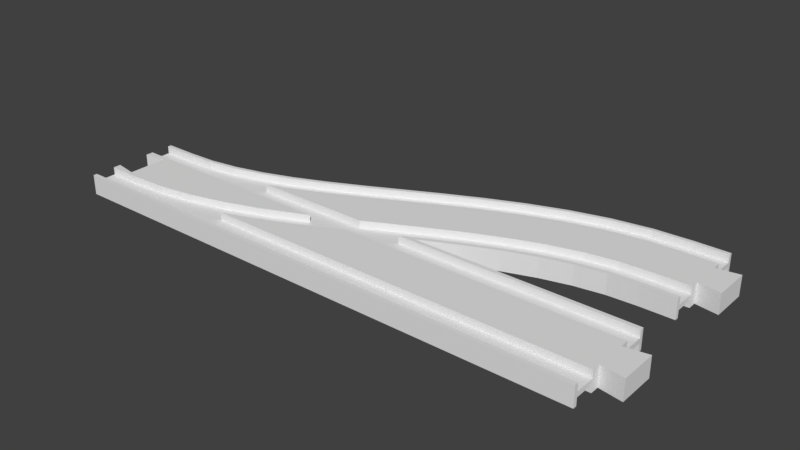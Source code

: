 # Source: singledouble_minus.blend  (saved by Blender 2.81.16; exported with 4.5.12 LTS)
import bpy
from mathutils import Matrix  # noqa: F401  (used for matrix-valued properties, if any)

bpy.ops.wm.read_factory_settings(use_empty=True)
scene = bpy.context.scene
scene.name = 'Untitled'

# ---- collections
col_collection_1 = bpy.data.collections.new('Collection 1'); scene.collection.children.link(col_collection_1)

# ---- world
world_world = bpy.data.worlds.new('World'); scene.world = world_world
world_world.color = (0.05088, 0.05088, 0.05088)
world_world.use_sun_shadow = False
world_world.sun_shadow_jitter_overblur = 0.0
world_world.cycles.sampling_method = 'MANUAL'

# ---- meshes
me_cube_001 = bpy.data.meshes.new('Cube.001')
me_cube_001.from_pydata([(2.007, -0.9211, -0.25), (0.3157, -0.9211, -0.25), (0.4133, -0.8341, -0.25), (0.5547, -0.6248, -0.25), (0.6172, -0.5, -0.25), (2.007, -0.5, -0.25), (2.007, -1.0, 1.0), (2.007, -1.0, -1.0), (2.007, -0.9211, -1.0), (2.007, -0.5, -1.0), (2.007, -0.3158, -1.0), (2.007, -0.3158, 1.0), (2.007, -0.5, 1.0), (2.007, -0.5, 0.25), (2.007, -0.9211, 0.25), (2.007, -0.9211, 1.0), (0.3157, -0.9211, -1.0), (0.6172, -0.5, -1.0), (0.3157, -0.9211, 1.0), (0.2691, -0.9625, 1.0), (0.1256, -1.0, 1.0), (0.1256, -1.0, -1.0), (0.2691, -0.9625, -1.0), (1.019, 0.5, -1.0), (2.007, 0.5, -1.0), (2.007, 0.3158, -1.0), (2.091, 0.3947, -1.0), (2.091, -0.3947, -1.0), (0.6925, -0.3497, -1.0), (0.8267, -0.02665, -1.0), (0.9573, 0.3253, -1.0), (2.091, -0.3947, 1.0), (2.091, 0.3947, 1.0), (2.007, 0.3158, 1.0), (2.007, 0.5, 1.0), (1.019, 0.5, 1.0), (0.9573, 0.3253, 1.0), (0.8267, -0.02665, 1.0), (0.6925, -0.3497, 1.0), (0.6172, -0.5, 1.0), (0.6172, -0.5, 0.25), (0.5547, -0.6248, 0.25), (0.4133, -0.8341, 0.25), (0.3157, -0.9211, 0.25), (1.019, 0.5, -0.25), (2.007, 0.5, -0.25), (2.007, 1.0, 1.0), (2.007, 0.9211, 1.0), (2.007, 0.9211, 0.25), (2.007, 0.5, 0.25), (2.007, 0.9211, -0.25), (2.007, 0.9211, -1.0), (2.007, 1.0, -1.0), (1.019, 0.5, 0.25), (1.167, 0.9211, -0.25), (1.195, 1.0, 1.0), (1.195, 1.0, -1.0), (1.167, 0.9211, 1.0), (1.167, 0.9211, 0.25), (1.167, 0.9211, -1.0), (0.1256, 1.0, 1.0), (0.002326, 1.0, 1.0), (0.002326, 1.0, 1.0), (0.2332, 1.027, 1.0), (0.1256, 1.0, -1.0), (0.002326, 1.0, -1.0), (0.002326, 1.0, -1.0), (0.2922, 1.0, 1.0), (0.3431, 1.045, 1.0), (0.3402, 1.123, 1.0), (0.2332, 1.027, -1.0), (0.2922, 1.0, 0.25), (0.3431, 1.045, 0.25), (0.4541, 1.21, 1.0), (0.45, 1.285, 1.0), (0.3402, 1.123, -1.0), (0.4541, 1.21, 0.25), (0.5684, 1.438, 1.0), (0.5633, 1.512, 1.0), (0.45, 1.285, -1.0), (0.3431, 1.045, -1.0), (0.2922, 1.0, -1.0), (0.5684, 1.438, 0.25), (0.6861, 1.722, 1.0), (0.6803, 1.794, 1.0), (0.5633, 1.512, -1.0), (0.4541, 1.21, -1.0), (0.3431, 1.045, -0.25), (0.2922, 1.0, -0.25), (0.5723, 1.0, 0.25), (0.5956, 1.047, 0.25), (0.6861, 1.722, 0.25), (0.807, 2.048, 1.0), (0.8008, 2.119, 1.0), (0.6803, 1.794, -1.0), (0.5684, 1.438, -1.0), (0.4541, 1.21, -0.25), (0.5723, 1.0, 1.0), (0.5956, 1.047, 1.0), (0.7169, 1.339, 0.25), (0.807, 2.048, 0.25), (0.8008, 2.119, -1.0), (0.6861, 1.722, -1.0), (0.5684, 1.438, -0.25), (0.7169, 1.339, 1.0), (0.84, 1.67, 0.25), (1.058, 2.762, 1.0), (1.052, 2.833, 1.0), (0.807, 2.048, -1.0), (0.6861, 1.722, -0.25), (0.5956, 1.047, -0.25), (0.5723, 1.0, -0.25), (0.84, 1.67, 1.0), (1.058, 2.762, 0.25), (1.188, 3.113, 1.0), (1.183, 3.185, 1.0), (1.052, 2.833, -1.0), (0.807, 2.048, -0.25), (0.7169, 1.339, -0.25), (0.5956, 1.047, -1.0), (0.5723, 1.0, -1.0), (1.091, 2.384, 0.25), (1.188, 3.113, 0.25), (1.322, 3.434, 1.0), (1.317, 3.508, 1.0), (1.183, 3.185, -1.0), (1.058, 2.762, -1.0), (0.84, 1.67, -0.25), (0.7169, 1.339, -1.0), (0.9978, 1.0, 1.0), (1.091, 2.384, 1.0), (1.219, 2.729, 0.25), (1.322, 3.434, 0.25), (1.459, 3.707, 1.0), (1.455, 3.783, 1.0), (1.317, 3.508, -1.0), (1.188, 3.113, -1.0), (1.058, 2.762, -0.25), (0.84, 1.67, -1.0), (0.9978, 1.0, 0.25), (1.169, 1.488, 1.0), (1.219, 2.729, 1.0), (1.349, 3.042, 0.25), (1.459, 3.707, 0.25), (1.599, 3.915, 1.0), (1.596, 3.992, 1.0), (1.455, 3.783, -1.0), (1.322, 3.434, -1.0), (1.188, 3.113, -0.25), (1.091, 2.384, -0.25), (1.169, 1.488, 0.25), (1.292, 1.819, 1.0), (1.349, 3.042, 1.0), (1.481, 3.305, 0.25), (1.599, 3.915, 0.25), (1.742, 4.042, 1.0), (1.74, 4.12, 1.0), (1.596, 3.992, -1.0), (1.459, 3.707, -1.0), (1.322, 3.434, -0.25), (1.219, 2.729, -0.25), (1.091, 2.384, -1.0), (0.9978, 1.0, -1.0), (1.164, 1.0, 0.25), (1.202, 1.11, 0.25), (1.292, 1.819, 0.25), (1.414, 2.111, 1.0), (1.481, 3.305, 1.0), (1.614, 3.503, 0.25), (1.742, 4.042, 0.25), (1.884, 4.079, 1.0), (1.884, 4.158, 1.0), (1.74, 4.12, -1.0), (1.599, 3.915, -1.0), (1.459, 3.707, -0.25), (1.349, 3.042, -0.25), (1.219, 2.729, -1.0), (1.169, 1.488, -1.0), (0.9978, 1.0, -0.25), (1.164, 1.0, 1.0), (1.202, 1.11, 1.0), (1.323, 1.436, 0.25), (1.414, 2.111, 0.25), (1.533, 2.35, 1.0), (1.614, 3.503, 1.0), (1.749, 3.623, 0.25), (1.884, 4.079, 0.25), (2.007, 4.079, 1.0), (2.007, 4.158, 1.0), (1.884, 4.158, -1.0), (1.742, 4.042, -1.0), (1.599, 3.915, -0.25), (1.481, 3.305, -0.25), (1.349, 3.042, -1.0), (1.292, 1.819, -1.0), (1.169, 1.488, -0.25), (1.195, 1.0, 1.0), (1.208, 1.039, 1.0), (1.323, 1.436, 1.0), (1.441, 1.719, 0.25), (1.533, 2.35, 0.25), (1.651, 2.525, 1.0), (1.749, 3.623, 1.0), (1.884, 3.658, 0.25), (2.007, 4.079, 0.25), (2.007, 2.237, 0.25), (2.007, 2.237, 1.0), (2.007, 2.158, 1.0), (2.007, 2.158, -1.0), (2.007, 2.237, -1.0), (2.007, 2.237, -0.25), (2.007, 2.658, -0.25), (2.007, 2.658, -1.0), (2.007, 3.658, -1.0), (2.007, 3.658, -0.25), (2.007, 4.079, -0.25), (2.007, 4.079, -1.0), (2.007, 4.158, -1.0), (2.007, 3.658, 0.25), (2.007, 3.658, 1.0), (2.007, 2.658, 1.0), (2.007, 2.658, 0.25), (1.884, 4.079, -1.0), (1.742, 4.042, -0.25), (1.614, 3.503, -0.25), (1.481, 3.305, -1.0), (1.414, 2.111, -1.0), (1.292, 1.819, -0.25), (1.202, 1.11, -0.25), (1.164, 1.0, -0.25), (1.195, 1.0, -1.0), (1.208, 1.039, -1.0), (1.329, 1.364, 1.0), (1.441, 1.719, 1.0), (1.555, 1.948, 0.25), (1.651, 2.525, 0.25), (1.767, 2.628, 1.0), (1.884, 3.658, 1.0), (1.884, 2.237, 0.25), (1.884, 2.658, 0.25), (1.884, 2.237, 1.0), (1.884, 2.158, 1.0), (1.884, 2.158, -1.0), (1.884, 2.237, -1.0), (1.884, 2.237, -0.25), (1.884, 2.658, -0.25), (1.884, 2.658, -1.0), (1.884, 3.658, -1.0), (1.884, 3.658, -0.25), (1.884, 4.079, -0.25), (1.884, 2.658, 1.0), (1.749, 3.623, -0.25), (1.614, 3.503, -1.0), (1.533, 2.35, -1.0), (1.414, 2.111, -0.25), (1.323, 1.436, -0.25), (1.202, 1.11, -1.0), (1.164, 1.0, -1.0), (1.329, 1.364, -1.0), (1.446, 1.646, 1.0), (1.555, 1.948, 1.0), (1.666, 2.113, 0.25), (1.767, 2.628, 0.25), (1.775, 2.209, 0.25), (1.775, 2.209, 1.0), (1.776, 2.131, 1.0), (1.776, 2.131, -1.0), (1.775, 2.209, -1.0), (1.775, 2.209, -0.25), (1.767, 2.628, -0.25), (1.767, 2.628, -1.0), (1.749, 3.623, -1.0), (1.651, 2.525, -1.0), (1.533, 2.35, -0.25), (1.441, 1.719, -0.25), (1.323, 1.436, -1.0), (1.446, 1.646, -1.0), (1.559, 1.872, 1.0), (1.666, 2.113, 1.0), (1.669, 2.035, 1.0), (1.669, 2.035, -1.0), (1.666, 2.113, -1.0), (1.666, 2.113, -0.25), (1.651, 2.525, -0.25), (1.555, 1.948, -0.25), (1.441, 1.719, -1.0), (1.559, 1.872, -1.0), (1.555, 1.948, -1.0), (2.007, 2.842, -1.0), (2.007, 2.842, 1.0), (2.007, 3.474, -1.0), (2.007, 3.474, 1.0), (2.091, 3.553, 1.0), (2.091, 2.763, 1.0), (2.091, 2.763, -1.0), (2.091, 3.553, -1.0), (0.1256, 0.9211, 0.25), (0.002326, 0.9211, 0.25), (0.002326, 0.9211, 0.25), (0.2346, 0.9486, 0.25), (0.1256, 0.9211, 1.0), (0.002326, 0.9211, 1.0), (0.2922, 1.0, 0.25), (0.2346, 0.9486, 1.0), (0.2922, 1.0, 1.0), (0.5328, 0.9211, 0.25), (0.5723, 1.0, 0.25), (0.5328, 0.9211, 1.0), (0.5723, 1.0, 1.0), (0.002326, 0.5, 0.25), (0.002326, 1.0, 1.0), (0.1256, 0.9211, -1.0), (0.002326, 0.9211, -1.0), (0.002326, 1.0, -1.0), (0.2346, 0.9486, -1.0), (0.2922, 1.0, -1.0), (0.1256, 0.9211, -0.25), (0.002326, 0.9211, -0.25), (0.2346, 0.9486, -0.25), (0.002326, 0.9211, -0.25), (0.2922, 1.0, -0.25), (0.5723, 1.0, -0.25), (0.5328, 0.9211, -0.25), (0.5723, 1.0, -1.0), (0.5328, 0.9211, -1.0), (0.002326, 0.5, -0.25), (0.002326, -0.5, -1.0), (0.002326, -0.3421, -1.0), (0.08605, -0.4211, -1.0), (0.08605, 0.0, -1.0), (0.08605, 0.4211, -1.0), (0.002326, 0.3421, -1.0), (0.002326, 0.5, -1.0), (0.2601, -0.4651, -1.0), (0.1256, -0.5, -1.0), (0.395, -0.345, -1.0), (0.5285, -0.1472, -1.0), (0.6602, 0.1157, -1.0), (0.7901, 0.4285, -1.0), (0.8166, 0.5, -1.0), (0.1256, -0.9211, -0.25), (0.002326, -0.9211, -0.25), (0.002326, -0.9211, -0.25), (0.1256, -0.9211, -0.25), (0.1256, -0.9211, -1.0), (0.002326, -0.9211, -1.0), (0.1256, -0.9211, -1.0), (0.002326, -0.5, -0.25), (0.1256, -0.5, -0.25), (0.5753, -0.5, -0.25), (0.002326, -1.0, -1.0), (0.2691, -0.9625, -1.0), (0.1256, -1.0, -1.0), (0.3157, -0.9211, -1.0), (0.1256, -0.9211, 1.0), (0.002326, -0.9211, 1.0), (0.002326, -1.0, 1.0), (0.1256, -1.0, 1.0), (0.2691, -0.9625, 1.0), (0.1256, -0.9211, 1.0), (0.3157, -0.9211, 1.0), (0.1256, -0.9211, 0.25), (0.002326, -0.9211, 0.25), (0.1256, -0.9211, 0.25), (0.002326, -0.9211, 0.25), (0.002326, -0.5, 0.25), (0.1256, -0.5, 0.25), (0.5753, -0.5, 0.25), (0.002326, 0.5, 1.0), (0.002326, 0.3421, 1.0), (0.08605, 0.4211, 1.0), (0.08605, 0.0, 1.0), (0.08605, -0.4211, 1.0), (0.002326, -0.3421, 1.0), (0.002326, -0.5, 1.0), (0.1256, -0.5, 1.0), (0.2601, -0.4651, 1.0), (0.395, -0.345, 1.0), (0.5285, -0.1472, 1.0), (0.6602, 0.1157, 1.0), (0.7901, 0.4285, 1.0), (0.8166, 0.5, 1.0), (0.2601, -0.4651, -0.25), (0.395, -0.345, -0.25), (0.5285, -0.1472, -0.25), (0.6602, 0.1157, -0.25), (0.7901, 0.4285, -0.25), (0.6874, -0.2762, -0.25), (0.8166, 0.5, -0.25), (0.8209, 0.04521, -0.25), (0.6874, -0.2762, -1.0), (0.5753, -0.5, -1.0), (0.9511, 0.3961, -0.25), (0.8209, 0.04521, -1.0), (0.9877, 0.5, -0.25), (0.9511, 0.3961, -1.0), (0.9877, 0.5, -1.0), (0.3157, -0.9211, -0.25), (0.4133, -0.8341, -0.25), (0.4133, -0.8341, 0.25), (0.3157, -0.9211, 0.25), (0.5547, -0.6248, -0.25), (0.5547, -0.6248, 0.25), (0.6172, -0.5, -1.0), (0.6925, -0.3497, -1.0), (0.6925, -0.3497, 1.0), (0.6172, -0.5, 1.0), (0.6172, -0.5, 0.25), (0.6172, -0.5, -0.25), (0.8267, -0.02665, -1.0), (0.8267, -0.02665, 1.0), (0.9573, 0.3253, -1.0), (0.9573, 0.3253, 1.0), (1.019, 0.5, -1.0), (1.019, 0.5, -0.25), (1.019, 0.5, 0.25), (1.019, 0.5, 1.0), (1.167, 0.9211, -1.0), (1.195, 1.0, -1.0), (1.195, 1.0, 1.0), (1.167, 0.9211, 1.0), (1.167, 0.9211, 0.25), (1.167, 0.9211, -0.25), (0.2601, -0.4651, 0.25), (0.395, -0.345, 0.25), (0.5285, -0.1472, 0.25), (0.6874, -0.2762, 0.25), (0.6602, 0.1157, 0.25), (0.5753, -0.5, 1.0), (0.6874, -0.2762, 1.0), (0.8209, 0.04521, 0.25), (0.7901, 0.4285, 0.25), (0.8209, 0.04521, 1.0), (0.8166, 0.5, 0.25), (0.9511, 0.3961, 0.25), (0.9511, 0.3961, 1.0), (0.9877, 0.5, 0.25), (0.9877, 0.5, 1.0), (0.9978, 1.0, -1.0), (0.97, 0.9211, -1.0), (0.97, 0.9211, 1.0), (0.9978, 1.0, 1.0), (0.97, 0.9211, -0.25), (1.136, 0.9211, -0.25), (0.97, 0.9211, 0.25), (1.136, 0.9211, 0.25), (0.9978, 1.0, -0.25), (1.164, 1.0, -0.25), (1.164, 1.0, -1.0), (1.136, 0.9211, -1.0), (0.9978, 1.0, 0.25), (1.164, 1.0, 0.25), (1.136, 0.9211, 1.0), (1.164, 1.0, 1.0), (0.002326, -0.5, 0.25), (0.002326, -0.3421, 0.0), (0.002326, -0.5, -0.25), (0.002326, 0.5, 0.25), (0.002326, 0.5, -0.25), (0.002326, 0.3421, 0.0), (0.08605, -0.4211, 0.0), (0.08605, 0.0, 0.0), (0.08605, 0.4211, 0.0)], [], [(0, 1, 2, 3, 4, 5), (6, 7, 8, 0, 5, 9, 10, 11, 12, 13, 14, 15), (1, 0, 8, 16), (17, 9, 5, 4), (6, 15, 18, 19, 20), (21, 7, 6, 20), (7, 21, 22, 16, 8), (23, 24, 25, 26, 27, 10, 9, 17, 28, 29, 30), (27, 31, 11, 10), (31, 32, 33, 34, 35, 36, 37, 38, 39, 12, 11), (40, 13, 12, 39), (14, 13, 40, 41, 42, 43), (18, 15, 14, 43), (44, 45, 24, 23), (46, 47, 48, 49, 34, 33, 25, 24, 45, 50, 51, 52), (25, 33, 32, 26), (27, 26, 32, 31), (35, 34, 49, 53), (50, 45, 44, 54), (55, 46, 52, 56), (57, 47, 46, 55), (58, 48, 47, 57), (48, 58, 53, 49), (59, 51, 50, 54), (56, 52, 51, 59), (22, 21, 20, 19), (2, 1, 16, 22, 19, 18, 43, 42), (3, 2, 42, 41), (28, 17, 4, 3, 41, 40, 39, 38), (29, 28, 38, 37), (30, 29, 37, 36), (58, 57, 55, 56, 59, 54, 44, 23, 30, 36, 35, 53), (61, 60, 64, 65), (62, 61, 65, 66), (60, 63, 70, 64), (71, 72, 68, 67), (63, 69, 75, 70), (72, 76, 73, 68), (69, 74, 79, 75), (185, 203, 218, 204, 186, 169, 154, 143, 132, 122, 113, 100, 91, 82, 76, 72, 71, 89, 90, 99, 105, 121, 131, 142, 153, 168), (76, 82, 77, 73), (100, 113, 106, 92), (74, 78, 85, 79), (81, 80, 87, 88), (82, 91, 83, 77), (78, 84, 94, 85), (80, 86, 96, 87), (117, 137, 148, 159, 174, 191, 223, 249, 215, 214, 248, 251, 224, 192, 175, 160, 149, 127, 118, 110, 111, 88, 87, 96, 103, 109), (97, 98, 90, 89), (91, 100, 92, 83), (84, 93, 101, 94), (86, 95, 103, 96), (151, 166, 183, 201, 236, 250, 220, 289, 293, 292, 291, 219, 237, 202, 184, 167, 152, 141, 130, 112, 104, 98, 97, 129, 140), (98, 104, 99, 90), (95, 102, 109, 103), (104, 112, 105, 99), (102, 108, 117, 109), (111, 110, 119, 120), (108, 126, 137, 117), (113, 122, 114, 106), (107, 115, 125, 116), (110, 118, 128, 119), (122, 132, 123, 114), (115, 124, 135, 125), (118, 127, 138, 128), (130, 141, 131, 121), (132, 143, 133, 123), (124, 134, 146, 135), (126, 136, 148, 137), (141, 152, 142, 131), (143, 154, 144, 133), (134, 145, 157, 146), (136, 147, 159, 148), (150, 165, 151, 140), (152, 167, 153, 142), (154, 169, 155, 144), (145, 156, 172, 157), (147, 158, 174, 159), (149, 160, 176, 161), (139, 150, 140, 129), (179, 180, 164, 163), (165, 182, 166, 151), (167, 184, 168, 153), (169, 186, 170, 155), (156, 171, 189, 172), (112, 130, 121, 105), (158, 173, 191, 174), (160, 175, 193, 176), (170, 187, 188, 171, 156, 145, 134, 124, 115, 107, 93, 84, 78, 74, 69, 63, 60, 61, 62, 67, 68, 73, 77, 83, 92, 106, 114, 123, 133, 144, 155), (180, 198, 181, 164), (182, 200, 183, 166), (184, 202, 185, 168), (186, 204, 187, 170), (205, 206, 207, 208, 209, 210, 211, 212, 288, 289, 220, 221), (171, 188, 217, 189), (64, 70, 75, 79, 85, 94, 101, 116, 125, 135, 146, 157, 172, 189, 217, 216, 222, 190, 173, 158, 147, 136, 126, 108, 102, 95, 86, 80, 81, 66, 65), (173, 190, 223, 191), (175, 192, 225, 193), (177, 194, 227, 195), (254, 273, 283, 269, 245, 211, 210, 244, 268, 282, 284, 274, 255, 228, 229, 178, 195, 227), (230, 231, 197, 196), (279, 265, 241, 207, 206, 240, 264, 278, 260, 233, 198, 180, 179, 196, 197, 232, 259, 277), (198, 233, 199, 181), (200, 235, 201, 183), (271, 247, 213, 290, 295, 294, 288, 212, 246, 270, 272, 253, 226, 194, 177, 162, 120, 119, 128, 138, 161, 176, 193, 225, 252), (202, 237, 203, 185), (162, 177, 195, 178), (240, 206, 205, 238), (242, 208, 207, 241), (244, 210, 209, 243), (246, 212, 211, 245), (248, 214, 213, 247), (222, 216, 215, 249), (237, 219, 218, 203), (239, 221, 220, 250), (190, 222, 249, 223), (192, 224, 252, 225), (194, 226, 254, 227), (229, 228, 256, 257), (231, 258, 232, 197), (233, 260, 234, 199), (235, 262, 236, 201), (264, 240, 238, 263), (266, 242, 241, 265), (93, 107, 116, 101), (268, 244, 243, 267), (270, 246, 245, 269), (251, 248, 247, 271), (262, 239, 250, 236), (224, 251, 271, 252), (226, 253, 273, 254), (228, 255, 275, 256), (285, 287, 281, 267, 243, 209, 208, 242, 266, 280, 286, 276, 258, 231, 230, 257, 256, 275), (258, 276, 259, 232), (260, 278, 261, 234), (234, 261, 263, 238, 205, 221, 239, 262, 235, 200, 182, 165, 150, 139, 163, 164, 181, 199), (278, 264, 263, 261), (280, 266, 265, 279), (282, 268, 267, 281), (272, 270, 269, 283), (253, 272, 283, 273), (255, 274, 285, 275), (276, 286, 277, 259), (286, 280, 279, 277), (284, 282, 281, 287), (274, 284, 287, 285), (127, 149, 161, 138), (290, 291, 292, 295), (291, 290, 213, 214, 215, 216, 217, 188, 187, 204, 218, 219), (293, 294, 295, 292), (289, 288, 294, 293), (196, 179, 163, 139, 129, 97, 89, 71, 67, 62, 66, 81, 88, 111, 120, 162, 178, 229, 257, 230), (410, 412, 416, 437, 435, 432, 429, 428, 406, 405), (297, 296, 300, 301), (296, 299, 303, 300), (304, 303, 299, 302), (307, 308, 306, 305), (314, 311, 312, 313, 315), (312, 311, 316, 317), (311, 314, 318, 316), (320, 318, 314, 315), (322, 321, 323, 324), (337, 336, 335, 333, 334, 326, 327, 328, 329, 330, 331, 332, 339, 338), (341, 340, 344, 345), (346, 344, 340, 343), (344, 346, 353, 351, 352, 350, 345), (358, 360, 359, 354, 355, 356, 357), (355, 354, 361, 362), (363, 361, 354, 359), (380, 381, 368, 369, 370, 371, 372, 373, 374, 375, 376, 377, 378, 379), (334, 333, 382, 348), (333, 335, 383, 382), (335, 336, 384, 383), (336, 337, 385, 384), (337, 338, 386, 385), (388, 386, 338, 339), (349, 387, 390, 391), (387, 389, 393, 390), (389, 392, 395, 393), (396, 395, 392, 394), (352, 351, 358, 357), (351, 353, 397, 398, 399, 400, 360, 358), (401, 402, 399, 398), (403, 404, 405, 406, 407, 402, 401, 408), (404, 409, 410, 405), (409, 411, 412, 410), (366, 423, 376, 375), (423, 424, 377, 376), (424, 425, 378, 377), (428, 429, 426, 367), (425, 427, 379, 378), (429, 432, 430, 426), (427, 431, 380, 379), (432, 435, 434, 430), (381, 380, 431, 433), (436, 434, 435, 437), (300, 303, 304, 310, 301), (324, 323, 438, 439), (390, 393, 395, 396, 413, 411, 409, 404, 403, 391), (426, 430, 434, 436, 415, 421, 445, 451, 450, 444, 305, 306, 302, 299, 296, 297, 298, 309, 457, 433, 431, 427, 425, 424, 423, 366, 454, 365, 364, 362, 361, 363, 400, 399, 402, 407, 367), (357, 356, 350, 352), (310, 304, 302, 306, 308, 441, 450, 451, 453, 419, 418, 448, 447, 446, 438, 323, 321, 320, 315, 313), (439, 438, 446, 442), (417, 418, 419, 420, 421, 415, 416, 412, 411, 413, 414, 422), (443, 447, 448, 449), (308, 307, 440, 441), (444, 450, 441, 440), (452, 453, 451, 445), (449, 448, 418, 417), (420, 419, 453, 452), (355, 362, 364, 365, 454, 374, 373, 455, 327, 326, 456, 347, 342, 341, 345, 350, 356), (369, 368, 457, 309, 298, 297, 301, 310, 313, 312, 317, 319, 325, 458, 332, 331, 459), (353, 346, 343, 397), (408, 349, 391, 403), (348, 456, 326, 334), (460, 328, 327, 455), (460, 455, 373, 372), (328, 460, 461, 329), (372, 371, 461, 460), (330, 329, 461, 462), (370, 462, 461, 371), (462, 459, 331, 330), (462, 370, 369, 459), (316, 318, 320, 321, 322, 442, 446, 447, 443, 422, 414, 394, 392, 389, 387, 349, 408, 401, 398, 397, 343, 340, 341, 342, 347, 456, 348, 382, 383, 384, 385, 386, 388, 458, 325, 319, 317), (413, 396, 394, 414), (422, 443, 449, 417), (339, 332, 458, 388), (442, 322, 324, 439), (406, 428, 367, 407), (400, 363, 359, 360), (375, 374, 454, 366), (420, 452, 445, 421), (415, 436, 437, 416), (440, 307, 305, 444), (433, 457, 368, 381)])
me_cube_001.use_remesh_preserve_volume = False
me_cube_001.use_remesh_preserve_attributes = False
me_cube_001.use_mirror_vertex_groups = False
me_cube_001.update()

# ---- objects
ob_single_double_l = bpy.data.objects.new('single_double_L', me_cube_001)

# ---- transforms, parenting, visibility, modifiers, constraints
ob_single_double_l.location = (0.0, 0.0, 0.0)
ob_single_double_l.scale = (107.5, 19.0, 4.0)
ob_single_double_l.lock_rotation = (True, True, False)
ob_single_double_l.lock_scale = (True, True, True)
ob_single_double_l.lineart.crease_threshold = 0.0

# ---- collection membership
col_collection_1.objects.link(ob_single_double_l)

# ---- scene / render settings (as saved in the file)
scene.frame_start = 1; scene.frame_end = 250; scene.frame_set(11)
scene.render.engine = 'BLENDER_EEVEE_NEXT'
scene.render.resolution_percentage = 50
scene.render.dither_intensity = 0.0
scene.cycles.use_denoising = False
scene.cycles.samples = 128
scene.cycles.sampling_pattern = 'TABULATED_SOBOL'
scene.cycles.light_sampling_threshold = 0.0
scene.cycles.use_adaptive_sampling = False
scene.cycles.use_light_tree = False
scene.cycles.blur_glossy = 0.0
scene.cycles.sample_clamp_indirect = 0.0
scene.view_settings.view_transform = 'Standard'
scene.unit_settings.scale_length = 0.001
bpy.context.view_layer.update()

# ---- added for rendering (the .blend has no active camera and no usable light): camera, sun
cam_auto = bpy.data.cameras.new('AutoCamera')
cam_auto.lens = 50.0
cam_auto.sensor_width = 36.0
cam_auto.clip_end = 3979.65
ob_auto_camera = bpy.data.objects.new('AutoCamera', cam_auto)
scene.collection.objects.link(ob_auto_camera)
ob_auto_camera.location = (339.262, -242.114, 181.409)
ob_auto_camera.rotation_euler = (1.09748, -7.21219e-08, 0.694738)
scene.camera = ob_auto_camera
light_auto_sun = bpy.data.lights.new('AutoSun', 'SUN')
light_auto_sun.energy = 3.0
light_auto_sun.angle = 0.0523599
ob_auto_sun = bpy.data.objects.new('AutoSun', light_auto_sun)
scene.collection.objects.link(ob_auto_sun)
ob_auto_sun.rotation_euler = (0.872665, 0.174533, 0.523599)
bpy.context.view_layer.update()
